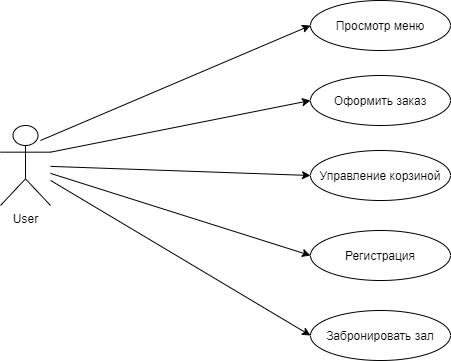

The diagram above was exported from draw.io. Its source (the exported page's mxGraphModel, read from the mxfile embedded in the PNG):
<mxGraphModel dx="1024" dy="592" grid="1" gridSize="10" guides="1" tooltips="1" connect="1" arrows="1" fold="1" page="1" pageScale="1" pageWidth="827" pageHeight="1169" math="0" shadow="0">
  <root>
    <mxCell id="0" />
    <mxCell id="1" parent="0" />
    <mxCell id="ah5PzsA838IwPHkuCG5n-1" value="User" style="shape=umlActor;verticalLabelPosition=bottom;verticalAlign=top;html=1;" vertex="1" parent="1">
      <mxGeometry x="120" y="265" width="50" height="80" as="geometry" />
    </mxCell>
    <mxCell id="ah5PzsA838IwPHkuCG5n-2" value="Просмотр меню" style="ellipse;whiteSpace=wrap;html=1;" vertex="1" parent="1">
      <mxGeometry x="430" y="140" width="140" height="50" as="geometry" />
    </mxCell>
    <mxCell id="ah5PzsA838IwPHkuCG5n-3" value="Оформить заказ" style="ellipse;whiteSpace=wrap;html=1;" vertex="1" parent="1">
      <mxGeometry x="430" y="215" width="140" height="50" as="geometry" />
    </mxCell>
    <mxCell id="ah5PzsA838IwPHkuCG5n-4" value="Регистрация" style="ellipse;whiteSpace=wrap;html=1;" vertex="1" parent="1">
      <mxGeometry x="430" y="370" width="140" height="50" as="geometry" />
    </mxCell>
    <mxCell id="ah5PzsA838IwPHkuCG5n-5" value="Управление корзиной" style="ellipse;whiteSpace=wrap;html=1;" vertex="1" parent="1">
      <mxGeometry x="430" y="290" width="140" height="50" as="geometry" />
    </mxCell>
    <mxCell id="ah5PzsA838IwPHkuCG5n-7" value="Забронировать зал" style="ellipse;whiteSpace=wrap;html=1;" vertex="1" parent="1">
      <mxGeometry x="430" y="450" width="140" height="50" as="geometry" />
    </mxCell>
    <mxCell id="ah5PzsA838IwPHkuCG5n-8" value="" style="endArrow=classic;html=1;entryX=0;entryY=0.5;entryDx=0;entryDy=0;" edge="1" parent="1" target="ah5PzsA838IwPHkuCG5n-2">
      <mxGeometry width="50" height="50" relative="1" as="geometry">
        <mxPoint x="160" y="280" as="sourcePoint" />
        <mxPoint x="210" y="230" as="targetPoint" />
      </mxGeometry>
    </mxCell>
    <mxCell id="ah5PzsA838IwPHkuCG5n-9" value="" style="endArrow=classic;html=1;exitX=1;exitY=0.3333333333333333;exitDx=0;exitDy=0;exitPerimeter=0;entryX=0;entryY=0.5;entryDx=0;entryDy=0;" edge="1" parent="1" source="ah5PzsA838IwPHkuCG5n-1" target="ah5PzsA838IwPHkuCG5n-3">
      <mxGeometry width="50" height="50" relative="1" as="geometry">
        <mxPoint x="230" y="360" as="sourcePoint" />
        <mxPoint x="280" y="310" as="targetPoint" />
      </mxGeometry>
    </mxCell>
    <mxCell id="ah5PzsA838IwPHkuCG5n-10" value="" style="endArrow=classic;html=1;entryX=0;entryY=0.5;entryDx=0;entryDy=0;" edge="1" parent="1" source="ah5PzsA838IwPHkuCG5n-1" target="ah5PzsA838IwPHkuCG5n-5">
      <mxGeometry width="50" height="50" relative="1" as="geometry">
        <mxPoint x="260" y="370" as="sourcePoint" />
        <mxPoint x="310" y="320" as="targetPoint" />
      </mxGeometry>
    </mxCell>
    <mxCell id="ah5PzsA838IwPHkuCG5n-11" value="" style="endArrow=classic;html=1;entryX=0;entryY=0.5;entryDx=0;entryDy=0;" edge="1" parent="1" source="ah5PzsA838IwPHkuCG5n-1" target="ah5PzsA838IwPHkuCG5n-4">
      <mxGeometry width="50" height="50" relative="1" as="geometry">
        <mxPoint x="270" y="450" as="sourcePoint" />
        <mxPoint x="320" y="400" as="targetPoint" />
      </mxGeometry>
    </mxCell>
    <mxCell id="ah5PzsA838IwPHkuCG5n-12" value="" style="endArrow=classic;html=1;entryX=0;entryY=0.5;entryDx=0;entryDy=0;" edge="1" parent="1" source="ah5PzsA838IwPHkuCG5n-1" target="ah5PzsA838IwPHkuCG5n-7">
      <mxGeometry width="50" height="50" relative="1" as="geometry">
        <mxPoint x="250" y="460" as="sourcePoint" />
        <mxPoint x="300" y="410" as="targetPoint" />
      </mxGeometry>
    </mxCell>
  </root>
</mxGraphModel>